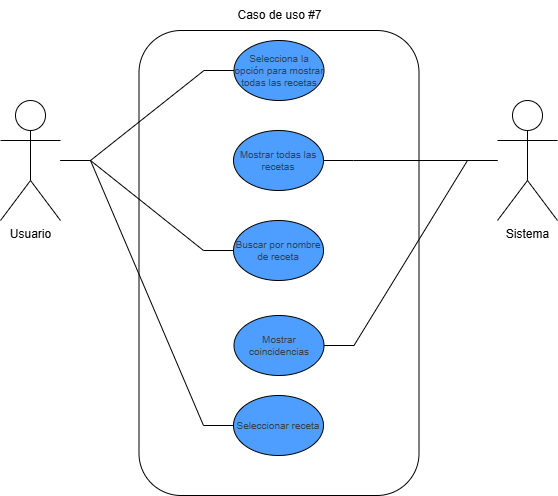

The diagram above was exported from draw.io. Its source (the exported page's mxGraphModel, read from the mxfile embedded in the PNG):
<mxGraphModel dx="4522" dy="1512" grid="1" gridSize="10" guides="1" tooltips="1" connect="1" arrows="1" fold="1" page="1" pageScale="1" pageWidth="827" pageHeight="1169" math="0" shadow="0">
  <root>
    <mxCell id="0" />
    <mxCell id="1" parent="0" />
    <mxCell id="2" value="Usuario" style="shape=umlActor;verticalLabelPosition=bottom;verticalAlign=top;html=1;outlineConnect=0;fillColor=none;strokeWidth=1;" vertex="1" parent="1">
      <mxGeometry x="1097" y="1085" width="60" height="120" as="geometry" />
    </mxCell>
    <mxCell id="3" value="" style="rounded=1;whiteSpace=wrap;html=1;fillColor=none;strokeWidth=1;" vertex="1" parent="1">
      <mxGeometry x="1235.5" y="1015" width="280" height="465" as="geometry" />
    </mxCell>
    <mxCell id="4" value="Caso de uso #7" style="text;html=1;align=center;verticalAlign=middle;resizable=0;points=[];autosize=1;strokeColor=none;fillColor=none;" vertex="1" parent="1">
      <mxGeometry x="1320.5" y="985" width="110" height="30" as="geometry" />
    </mxCell>
    <mxCell id="5" value="Sistema" style="shape=umlActor;verticalLabelPosition=bottom;verticalAlign=top;html=1;outlineConnect=0;fillColor=none;strokeWidth=1;" vertex="1" parent="1">
      <mxGeometry x="1594" y="1085" width="60" height="120" as="geometry" />
    </mxCell>
    <mxCell id="6" style="edgeStyle=entityRelationEdgeStyle;rounded=0;orthogonalLoop=1;jettySize=auto;html=1;exitX=0;exitY=0.5;exitDx=0;exitDy=0;endArrow=none;endFill=0;elbow=vertical;strokeWidth=1;" edge="1" source="7" target="2" parent="1">
      <mxGeometry relative="1" as="geometry" />
    </mxCell>
    <mxCell id="7" value="Selecciona la opción para mostrar todas las recetas" style="html=1;overflow=block;blockSpacing=1;whiteSpace=wrap;ellipse;fontSize=10;fontColor=#3a414a;fontStyle=0;align=center;spacing=0;verticalAlign=middle;strokeOpacity=100;fillOpacity=100;rounded=1;absoluteArcSize=1;arcSize=7.5;fillColor=#4d9eff;strokeWidth=1;lucidId=0gRfEGLeZTa4;" vertex="1" parent="1">
      <mxGeometry x="1330.5" y="1025" width="90" height="60" as="geometry" />
    </mxCell>
    <mxCell id="8" style="edgeStyle=entityRelationEdgeStyle;rounded=0;orthogonalLoop=1;jettySize=auto;html=1;endArrow=none;endFill=0;" edge="1" source="9" target="5" parent="1">
      <mxGeometry relative="1" as="geometry" />
    </mxCell>
    <mxCell id="9" value="Mostrar todas las recetas" style="html=1;overflow=block;blockSpacing=1;whiteSpace=wrap;ellipse;fontSize=10;fontColor=#3a414a;fontStyle=0;align=center;spacing=0;verticalAlign=middle;strokeOpacity=100;fillOpacity=100;rounded=1;absoluteArcSize=1;arcSize=7.5;fillColor=#4d9eff;strokeWidth=1;lucidId=0gRfEGLeZTa4;" vertex="1" parent="1">
      <mxGeometry x="1330" y="1115" width="90" height="60" as="geometry" />
    </mxCell>
    <mxCell id="10" style="edgeStyle=entityRelationEdgeStyle;rounded=0;orthogonalLoop=1;jettySize=auto;html=1;endArrow=none;endFill=0;" edge="1" source="11" target="5" parent="1">
      <mxGeometry relative="1" as="geometry" />
    </mxCell>
    <mxCell id="11" value="Mostrar coincidencias" style="html=1;overflow=block;blockSpacing=1;whiteSpace=wrap;ellipse;fontSize=10;fontColor=#3a414a;fontStyle=0;align=center;spacing=0;verticalAlign=middle;strokeOpacity=100;fillOpacity=100;rounded=1;absoluteArcSize=1;arcSize=7.5;fillColor=#4d9eff;strokeWidth=1;lucidId=0gRfEGLeZTa4;" vertex="1" parent="1">
      <mxGeometry x="1330.5" y="1300" width="90" height="60" as="geometry" />
    </mxCell>
    <mxCell id="12" style="edgeStyle=entityRelationEdgeStyle;rounded=0;orthogonalLoop=1;jettySize=auto;html=1;endArrow=none;endFill=0;" edge="1" source="13" target="2" parent="1">
      <mxGeometry relative="1" as="geometry" />
    </mxCell>
    <mxCell id="13" value="Buscar por nombre de receta" style="html=1;overflow=block;blockSpacing=1;whiteSpace=wrap;ellipse;fontSize=10;fontColor=#3a414a;fontStyle=0;align=center;spacing=0;verticalAlign=middle;strokeOpacity=100;fillOpacity=100;rounded=1;absoluteArcSize=1;arcSize=7.5;fillColor=#4d9eff;strokeWidth=1;lucidId=0gRfEGLeZTa4;" vertex="1" parent="1">
      <mxGeometry x="1330" y="1205" width="90" height="60" as="geometry" />
    </mxCell>
    <mxCell id="14" style="edgeStyle=entityRelationEdgeStyle;rounded=0;orthogonalLoop=1;jettySize=auto;html=1;endArrow=none;endFill=0;" edge="1" source="15" target="2" parent="1">
      <mxGeometry relative="1" as="geometry" />
    </mxCell>
    <mxCell id="15" value="Seleccionar receta" style="html=1;overflow=block;blockSpacing=1;whiteSpace=wrap;ellipse;fontSize=10;fontColor=#3a414a;fontStyle=0;align=center;spacing=0;verticalAlign=middle;strokeOpacity=100;fillOpacity=100;rounded=1;absoluteArcSize=1;arcSize=7.5;fillColor=#4d9eff;strokeWidth=1;lucidId=0gRfEGLeZTa4;" vertex="1" parent="1">
      <mxGeometry x="1330" y="1380" width="90" height="60" as="geometry" />
    </mxCell>
  </root>
</mxGraphModel>